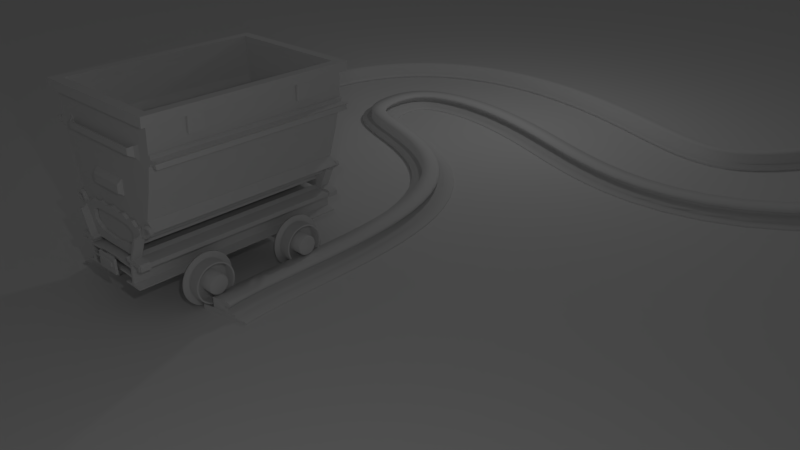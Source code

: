 # Source: Rails.blend  (saved by Blender 2.79.0; exported with 4.5.12 LTS)
import bpy
from mathutils import Matrix  # noqa: F401  (used for matrix-valued properties, if any)

bpy.ops.wm.read_factory_settings(use_empty=True)
scene = bpy.context.scene
scene.name = 'Scene'

# ---- collections
col_collection_1 = bpy.data.collections.new('Collection 1'); scene.collection.children.link(col_collection_1)

# ---- materials (node trees are filled in below, after node groups)
mat_material = bpy.data.materials.new('Material')
mat_material.alpha_threshold = 0.0
mat_material.use_transparent_shadow = False
mat_material.roughness = 0.5
mat_material.specular_intensity = 0.3159

# ---- material node trees

# ---- world
world_world = bpy.data.worlds.new('World'); scene.world = world_world
world_world.color = (0.05088, 0.05088, 0.05088)
world_world.use_sun_shadow = False
world_world.sun_shadow_jitter_overblur = 0.0
world_world.cycles.sampling_method = 'MANUAL'

# ---- cameras
cam_camera = bpy.data.cameras.new('Camera')
cam_camera.clip_end = 100.0
cam_camera.lens = 35.0
cam_camera.sensor_width = 32.0
cam_camera.sensor_height = 18.0
cam_camera.ortho_scale = 7.314
cam_camera.dof.focus_distance = 0.0
cam_camera.dof.aperture_fstop = 128.0

# ---- lights
light_lamp = bpy.data.lights.new('Lamp', 'POINT')
light_lamp.transmission_factor = 0.0
light_lamp.cutoff_distance = 30.0
light_lamp.energy = 100.0
light_lamp.shadow_buffer_clip_start = 1.001
light_lamp.shadow_soft_size = 0.1
light_lamp.shadow_maximum_resolution = 0.006
light_lamp.use_absolute_resolution = True
light_lamp_001 = bpy.data.lights.new('Lamp.001', 'POINT')
light_lamp_001.transmission_factor = 0.0
light_lamp_001.cutoff_distance = 30.0
light_lamp_001.energy = 100.0
light_lamp_001.shadow_buffer_clip_start = 1.001
light_lamp_001.shadow_soft_size = 0.1
light_lamp_001.shadow_maximum_resolution = 0.006
light_lamp_001.use_absolute_resolution = True

# ---- meshes
me_plane = bpy.data.meshes.new('Plane')
me_plane.from_pydata([(1.018, 0.1512, -7.451e-09), (1.018, 0.0, 0.0), (1.386, 0.1086, -0.2), (1.339, 0.1512, -1.49e-08), (1.413, 0.1218, -9.001e-09), (1.299, 1.863e-09, 2.658e-09), (1.697, -0.06021, 1.731e-09), (1.717, -0.1061, 4.636e-09), (0.8194, -0.1061, 4.636e-09), (0.8194, 0.0, 6.75e-10), (1.392, 0.1399, -7.883e-09), (1.299, 0.1086, -4.746e-09), (1.501, -2.98e-08, 1.776e-15), (1.501, -0.06021, 8.654e-10), (1.717, -0.08345, 1.731e-09), (1.018, 0.1512, -0.2), (1.018, -8.742e-09, -0.2), (1.386, 0.1086, -6.585e-09), (1.339, 0.1512, -0.2), (1.413, 0.1218, -0.2), (1.299, -7.451e-09, -0.2), (1.697, -0.06021, -0.2), (1.717, -0.1061, -0.2), (0.8194, -0.1061, -0.2), (0.8194, -8.382e-09, -0.2), (1.392, 0.1399, -0.2), (1.299, 0.1086, -0.2), (1.501, -3.854e-08, -0.2), (1.501, -0.06021, -0.2), (1.717, -0.08345, -0.2)], [], [(13, 6, 21, 28), (17, 2, 19, 4), (14, 7, 22, 29), (1, 0, 15, 16), (5, 12, 27, 20), (7, 8, 23, 22), (6, 14, 29, 21), (9, 1, 16, 24), (0, 3, 18, 15), (3, 10, 25, 18), (10, 4, 19, 25), (8, 9, 24, 23), (11, 26, 2, 17), (11, 5, 20, 26), (27, 12, 13, 28)])
me_plane.use_remesh_preserve_volume = False
me_plane.use_remesh_preserve_attributes = False
me_plane.use_mirror_vertex_groups = False
me_plane.update()
me_body_001 = bpy.data.meshes.new('Body.001')
me_body_001.from_pydata([(1.15, 0.5961, 1.46), (0.3525, -0.8753, 1.46), (0.8661, -0.486, 1.46), (1.127, 0.2329, 1.46), (1.218, 0.7071, 1.542), (1.207, 0.5892, 1.542), (1.062, 0.7071, 1.4), (0.7805, -0.486, 1.4), (1.009, -0.1295, 1.46), (0.8661, -0.486, 1.776e-15), (0.3525, -0.8753, -2.279e-09), (0.6571, -0.7569, 1.46), (-9.617e-08, -0.9391, 1.46), (1.127, 0.2329, 0.0), (1.207, 0.5892, 0.0), (0.0, 0.7071, 1.542), (1.062, 0.7071, 0.0), (1.148, 0.5967, 0.0), (-8.742e-08, 0.7071, 1.398), (0.3531, -0.8036, 1.4), (1.063, 0.5961, 1.401), (1.218, 0.7071, 0.0), (0.0, 0.5892, 1.542), (0.0, 0.5936, 1.46), (1.009, -0.1295, 0.0), (0.6571, -0.7569, -7.326e-10), (1.049, 0.2329, 1.401), (0.0, -0.9391, -3.123e-09), (0.9269, -0.1295, 1.4), (0.7805, -0.486, 1.776e-15), (0.3531, -0.8036, -5.958e-09), (0.6198, -0.6852, 1.4), (0.0006307, -0.8674, 1.399), (1.049, 0.2329, 0.0), (1.061, 0.5967, 0.0), (0.9269, -0.1295, 0.0), (0.6198, -0.6852, -4.411e-09), (0.0006308, -0.8674, -6.801e-09), (0.0, 0.5936, 1.404)], [], [(2, 7, 31, 11), (6, 16, 34, 20), (24, 35, 33, 13), (7, 29, 36, 31), (19, 30, 37, 32), (19, 31, 36, 30), (12, 32, 37, 27), (8, 28, 7, 2), (5, 14, 21, 4), (16, 17, 34), (3, 26, 28, 8), (13, 33, 34, 17), (0, 6, 20), (7, 28, 35, 29), (26, 33, 35, 28), (26, 20, 34, 33), (5, 22, 23, 0), (4, 6, 18, 15), (5, 0, 17, 14), (5, 4, 15, 22), (4, 21, 16, 6), (27, 37, 30, 10), (12, 1, 11, 2, 8, 3, 0, 23), (0, 20, 26, 3), (9, 29, 35, 24), (11, 31, 19, 1), (25, 36, 29, 9), (1, 19, 32, 12), (10, 30, 36, 25), (1, 12, 27, 10), (11, 1, 10, 25), (2, 11, 25, 9), (8, 2, 9, 24), (3, 8, 24, 13), (3, 13, 17, 0), (18, 6, 20, 38), (19, 31, 7, 28, 26, 20, 38, 32), (0, 23, 38, 20), (23, 18, 38)])
me_body_001.use_remesh_preserve_volume = False
me_body_001.use_remesh_preserve_attributes = False
me_body_001.use_mirror_vertex_groups = False
me_body_001.update()
me_chassis = bpy.data.meshes.new('Chassis')
me_chassis.from_pydata([(1.707e-05, -2.008, 0.6744), (1.707e-05, -2.008, 0.853), (0.6719, -2.008, 1.06), (0.6256, -2.008, 1.071), (0.621, -2.008, 0.5397), (0.6225, -2.008, 0.7183), (0.6689, -2.008, 0.7083), (0.6673, -2.008, 0.5296), (0.6959, -2.008, 1.281), (0.6225, -2.008, 1.286), (0.5476, -2.008, 1.08), (0.8621, -2.008, 1.041), (0.8414, -2.008, 1.256), (0.9003, -2.008, 1.032), (0.9024, -2.008, 1.246), (0.8567, -2.008, 0.6582), (0.8974, -2.008, 0.7586), (0.61, -2.008, -0.1842), (0.6563, -2.008, -0.1943), (0.608, -2.008, -0.419), (0.6543, -2.008, -0.4291), (1.707e-05, -2.008, -0.04958), (1.707e-05, -2.008, -0.2844), (0.5991, -2.008, -1.023), (0.646, -2.008, -1.054), (0.4007, -2.008, -1.211), (0.8215, -2.008, -1.268), (0.3994, -2.008, -1.306), (0.8201, -2.008, -1.363), (1.707e-05, -5.245e-06, 0.6744), (1.707e-05, -5.245e-06, 0.853), (0.6719, -5.126e-06, 1.06), (0.6256, -5.126e-06, 1.071), (0.621, -5.126e-06, 0.5397), (0.6225, -5.126e-06, 0.7183), (0.6689, -5.126e-06, 0.7083), (0.6673, -5.126e-06, 0.5296), (0.6959, -5.126e-06, 1.281), (0.6225, -5.126e-06, 1.286), (0.5476, -5.126e-06, 1.08), (0.5311, -5.126e-06, 1.286), (0.8621, -5.126e-06, 1.041), (0.8414, -5.126e-06, 1.256), (0.9003, -5.126e-06, 1.032), (0.9024, -5.126e-06, 1.246), (0.8567, -2.384e-07, 0.6582), (0.8974, -5.126e-06, 0.7586), (0.61, -5.126e-06, -0.1842), (0.6563, -5.126e-06, -0.1943), (0.608, -5.126e-06, -0.419), (0.6543, -5.126e-06, -0.4291), (1.707e-05, -5.245e-06, -0.04958), (1.707e-05, -5.245e-06, -0.2844), (0.5991, -5.126e-06, -1.023), (0.646, -5.126e-06, -1.054), (0.4007, -5.126e-06, -1.211), (0.8215, -5.126e-06, -1.268), (0.3994, -5.126e-06, -1.306), (0.8201, -5.126e-06, -1.363), (0.123, -2.008, -0.3082), (0.1235, -5.245e-06, -0.07344), (0.123, -5.245e-06, -0.3082), (0.1234, -2.008, 0.6509), (0.1237, -2.008, 0.8296), (0.1234, -5.245e-06, 0.6509), (0.1237, -5.245e-06, 0.8296), (1.707e-05, -2.008, 0.425), (0.1234, -2.008, 0.4016), (1.707e-05, -2.008, 0.1657), (0.1235, -2.008, -0.07344), (0.1235, -2.008, 0.1419), (1.707e-05, -2.05, 0.6744), (0.1234, -2.05, 0.6509), (1.707e-05, -2.05, 0.425), (0.1234, -2.05, 0.4016), (1.707e-05, -2.05, -0.04958), (0.1235, -2.05, -0.07344), (1.707e-05, -2.05, 0.1657), (0.1235, -2.05, 0.1419), (1.707e-05, -2.05, 0.8322), (0.2591, -2.05, 0.8322), (1.707e-05, -2.05, -0.79), (0.2591, -2.05, -0.79), (1.708e-05, -2.085, -0.7494), (0.2462, -2.085, -0.7494), (1.708e-05, -2.085, 0.7917), (0.2461, -2.085, 0.7917), (1.708e-05, -2.085, 0.367), (1.708e-05, -2.085, -0.309), (0.08638, -2.085, -0.246), (0.08638, -2.085, 0.367), (0.1639, -2.085, -0.07286), (0.1727, -2.085, 0.367), (1.708e-05, -2.104, 0.3501), (1.708e-05, -2.104, -0.2921), (0.08207, -2.104, -0.2322), (0.08206, -2.104, 0.3501), (0.1554, -2.104, -0.06777), (0.1643, -2.104, 0.3501), (0.5311, -2.008, 1.286), (0.5376, -5.126e-06, 1.535), (0.5376, -2.008, 1.535)], [], [(5, 4, 7, 6), (62, 63, 1, 0), (5, 6, 2, 3), (3, 2, 8, 9), (3, 9, 99, 10), (8, 2, 11, 12), (12, 11, 13, 14), (13, 11, 15, 16), (7, 4, 17, 18), (18, 17, 19, 20), (59, 69, 21, 22), (20, 19, 23, 24), (24, 23, 25, 26), (26, 25, 27, 28), (34, 35, 36, 33), (64, 29, 30, 65), (34, 32, 31, 35), (32, 38, 37, 31), (32, 39, 40, 38), (37, 42, 41, 31), (42, 44, 43, 41), (43, 46, 45, 41), (36, 48, 47, 33), (48, 50, 49, 47), (61, 52, 51, 60), (50, 54, 53, 49), (54, 56, 55, 53), (56, 58, 57, 55), (4, 33, 47, 17), (99, 40, 39, 10), (27, 57, 58, 28), (1, 30, 29, 0), (18, 48, 36, 7), (40, 99, 101, 100), (25, 55, 57, 27), (6, 35, 31, 2), (10, 39, 32, 3), (28, 58, 56, 26), (3, 32, 34, 5), (20, 50, 48, 18), (2, 31, 41, 11), (21, 51, 52, 22), (12, 42, 37, 8), (69, 60, 51, 21), (13, 43, 44, 14), (7, 36, 35, 6), (59, 61, 49, 19), (14, 44, 42, 12), (62, 64, 33, 4), (19, 49, 53, 23), (15, 45, 46, 16), (63, 65, 30, 1), (24, 54, 50, 20), (11, 41, 45, 15), (8, 37, 38, 9), (16, 46, 43, 13), (23, 53, 55, 25), (26, 56, 54, 24), (22, 52, 61, 59), (17, 47, 60, 69), (49, 61, 60, 47), (19, 17, 69, 59), (5, 34, 65, 63), (0, 29, 64, 62), (33, 64, 65, 34), (4, 5, 63, 62), (62, 72, 74, 67), (0, 71, 72, 62), (21, 75, 77, 68), (69, 76, 75, 21), (66, 73, 71, 0), (67, 74, 73, 66), (70, 78, 76, 69), (68, 77, 78, 70), (75, 81, 83, 88, 87, 85, 79, 71, 73, 77), (81, 82, 84, 83), (82, 80, 86, 84), (80, 79, 85, 86), (90, 92, 86, 85, 87), (83, 84, 91, 89, 88), (87, 88, 94, 93), (91, 92, 98, 97), (91, 84, 86, 92), (94, 95, 96, 93), (95, 97, 98, 96), (89, 91, 97, 95), (88, 89, 95, 94), (92, 90, 96, 98), (90, 87, 93, 96), (9, 38, 100, 101), (99, 9, 101), (38, 40, 100)])
me_chassis.use_remesh_preserve_volume = False
me_chassis.use_remesh_preserve_attributes = False
me_chassis.use_mirror_vertex_groups = False
me_chassis.update()
me_circle = bpy.data.meshes.new('Circle')
me_circle.from_pydata([(0.0, 1.002, 1.833), (0.4267, 0.108, 1.833), (0.0, 0.108, 1.833), (0.4225, 0.4952, 1.833), (0.0, 0.263, 1.833), (0.2837, 0.3163, 1.833), (0.4222, 0.69, 1.833), (0.3332, 0.7707, 1.833), (0.2218, 0.7926, 1.833), (0.0, 0.8046, 1.833), (0.5605, 0.8339, 1.833), (0.4268, 0.9263, 1.833), (0.2392, 0.9832, 1.833), (0.5874, 0.7294, 1.833), (0.4875, 0.8318, 1.833), (0.3172, 0.9024, 1.833), (0.1363, 0.9384, 1.833), (0.4267, 0.108, 1.833), (0.3684, 0.1629, 1.833), (0.364, 0.108, 1.833), (0.4363, 0.1442, 1.833), (0.6185, 0.09932, 1.833), (0.6274, 0.1356, 1.833), (0.571, 0.6789, 1.833), (0.6904, 0.6979, 1.833), (0.6379, 0.6705, 1.833), (0.6578, 0.7084, 1.833), (0.6253, 0.7189, 1.833), (0.6449, 0.919, 1.833), (0.6761, 0.9044, 1.833), (0.7997, 0.848, 1.833), (0.7686, 0.8627, 1.833), (0.6576, 0.9488, 1.833), (0.8044, 0.8914, 1.833), (0.7005, 0.9703, 1.833), (0.7457, 0.9601, 1.833), (0.7779, 0.9348, 1.833), (0.7052, 0.9141, 1.833), (0.7312, 0.9138, 1.833), (0.7514, 0.8933, 1.833), (0.6054, 0.6747, 1.833), (0.4686, 0.142, 1.833), (0.6456, 0.09274, 1.833), (0.5873, -0.03041, 1.833), (0.6152, -0.008175, 1.833), (0.6422, -0.01476, 1.833), (0.0, 1.002, 1.894), (0.4267, 0.108, 1.894), (0.0, 0.108, 1.894), (0.4225, 0.4952, 1.894), (0.0, 0.263, 1.894), (0.2837, 0.3163, 1.894), (0.3615, 0.3908, 1.894), (0.4222, 0.69, 1.894), (0.3332, 0.7707, 1.894), (0.2218, 0.7926, 1.894), (0.0, 0.8046, 1.894), (0.5605, 0.8339, 1.894), (0.4268, 0.9263, 1.894), (0.2392, 0.9832, 1.894), (0.5874, 0.7294, 1.894), (0.4875, 0.8318, 1.894), (0.3172, 0.9024, 1.894), (0.1363, 0.9384, 1.894), (0.4267, 0.108, 1.894), (0.3684, 0.1629, 1.894), (0.364, 0.108, 1.894), (0.4363, 0.1442, 1.894), (0.6185, 0.09932, 1.894), (0.6274, 0.1356, 1.894), (0.571, 0.6789, 1.894), (0.6904, 0.6979, 1.894), (0.6379, 0.6705, 1.894), (0.6578, 0.7084, 1.894), (0.6253, 0.7189, 1.894), (0.6449, 0.919, 1.894), (0.6761, 0.9044, 1.894), (0.7997, 0.848, 1.894), (0.7686, 0.8627, 1.894), (0.6576, 0.9488, 1.894), (0.8044, 0.8914, 1.894), (0.7005, 0.9703, 1.894), (0.7457, 0.9601, 1.894), (0.7779, 0.9348, 1.894), (0.7052, 0.9141, 1.894), (0.7312, 0.9138, 1.894), (0.7514, 0.8933, 1.894), (0.6054, 0.6747, 1.894), (0.4686, 0.142, 1.894), (0.6456, 0.09274, 1.894), (0.5873, -0.03041, 1.894), (0.6152, -0.008175, 1.894), (0.6422, -0.01476, 1.894), (0.4267, 0.108, 2.012), (0.4363, 0.1442, 2.012), (0.6185, 0.09932, 2.012), (0.6274, 0.1356, 2.012), (0.571, 0.6789, 2.012), (0.6054, 0.6747, 2.012), (0.4686, 0.142, 2.012), (0.6456, 0.09274, 2.012), (0.5873, -0.03041, 2.012), (0.6152, -0.008175, 2.012), (0.6422, -0.01476, 2.012), (0.6054, 0.6747, 1.953), (0.571, 0.6789, 1.953), (0.3615, 0.3908, 1.833), (0.2837, 0.3153, 1.833), (0.0, 0.1952, 1.833), (0.3721, 0.3042, 1.833), (0.2837, 0.2281, 1.833), (0.0, 0.167, 1.833), (0.3615, 0.3908, -3.247e-07), (0.2837, 0.3153, -3.232e-07), (0.0, 0.1952, -3.209e-07), (0.3721, 0.3042, -3.227e-07), (0.2837, 0.2281, -3.207e-07), (0.0, 0.167, -3.209e-07)], [], [(20, 41, 22, 21, 1), (13, 27, 26, 24, 25, 40, 23), (13, 28, 29, 27), (26, 31, 30, 24), (20, 1, 17, 18, 106, 3, 6, 7, 8, 9, 0, 16, 12, 15, 14, 10, 13, 23), (20, 23, 40, 41), (28, 32, 34, 35, 36, 33, 30, 31, 39, 38, 37, 29), (22, 42, 21), (42, 45, 44, 21), (45, 43, 44), (90, 92, 103, 101), (71, 73, 74, 87, 72), (60, 74, 76, 75), (73, 71, 77, 78), (66, 65, 64, 47, 67, 70, 60, 57, 61, 58, 62, 59, 63, 46, 56, 55, 54, 53, 49, 52, 51, 50, 48), (88, 87, 104, 98, 99), (75, 76, 84, 85, 86, 78, 77, 80, 83, 82, 81, 79), (67, 47, 93, 94), (70, 67, 94, 97, 105), (89, 69, 96, 100), (37, 38, 85, 84), (106, 5, 51, 52), (27, 29, 76, 74), (18, 17, 64, 65), (38, 39, 86, 85), (6, 3, 49, 53), (28, 13, 60, 75), (19, 18, 65, 66), (7, 6, 53, 54), (22, 41, 88, 69), (8, 7, 54, 55), (24, 30, 77, 71), (41, 40, 87, 88), (9, 8, 55, 56), (31, 26, 73, 78), (1, 21, 68, 47), (44, 43, 90, 91), (0, 9, 56, 46), (39, 31, 78, 86), (10, 14, 61, 57), (32, 28, 75, 79), (11, 15, 62, 58), (30, 33, 80, 77), (25, 24, 71, 72), (21, 44, 91, 68), (12, 16, 63, 59), (33, 36, 83, 80), (2, 19, 66, 48), (40, 25, 72, 87), (45, 42, 89, 92), (13, 10, 57, 60), (34, 32, 79, 81), (42, 22, 69, 89), (14, 11, 58, 61), (35, 34, 81, 82), (4, 108, 2, 48, 50), (43, 45, 92, 90), (15, 12, 59, 62), (36, 35, 82, 83), (3, 106, 52, 49), (26, 27, 74, 73), (16, 0, 46, 63), (29, 37, 84, 76), (5, 4, 50, 51), (17, 1, 47, 64), (94, 93, 95, 96, 99), (94, 99, 98, 97), (96, 95, 100), (100, 95, 102, 103), (103, 102, 101), (68, 91, 102, 95), (91, 90, 101, 102), (47, 68, 95, 93), (92, 89, 100, 103), (69, 88, 99, 96), (70, 105, 60), (97, 98, 104, 105), (74, 104, 87), (60, 105, 104, 74), (108, 4, 5, 107), (106, 107, 5), (2, 111, 110, 109, 106, 18, 19), (107, 113, 116, 110), (107, 106, 112, 113), (110, 111, 117, 116), (108, 114, 117, 111), (106, 109, 115, 112), (108, 107, 113, 114), (109, 110, 116, 115), (115, 116, 113, 112), (15, 11, 14)])
me_circle.use_remesh_preserve_volume = False
me_circle.use_remesh_preserve_attributes = False
me_circle.use_mirror_vertex_groups = False
me_circle.update()
me_axis = bpy.data.meshes.new('Axis')
me_axis.from_pydata([(0.2992, 1.0, 1.103), (0.9064, 0.866, 1.103), (1.351, 0.5, 1.103), (1.514, -5.96e-08, 1.103), (1.351, -0.5, 1.103), (0.9064, -0.866, 1.103), (0.2992, -1.0, 1.103), (-0.308, -0.866, 1.103), (-0.7526, -0.5, 1.103), (-0.9153, -4.768e-07, 1.103), (-0.7526, 0.5, 1.103), (-0.3081, 0.866, 1.103), (0.2992, 1.0, 0.0), (0.9064, 0.866, 0.0), (1.351, 0.5, 0.0), (1.514, -5.96e-08, 0.0), (1.351, -0.5, 0.0), (0.9064, -0.866, 0.0), (0.2992, -1.0, 0.0), (-0.308, -0.866, 0.0), (-0.7526, -0.5, 0.0), (-0.9153, -4.768e-07, 0.0), (-0.7526, 0.5, 0.0), (-0.3081, 0.866, 0.0), (-1.281, -0.866, -5.649e-09), (-1.281, -0.5, 4.736e-09), (-1.281, -4.649e-07, -2.035e-09), (-1.281, 0.5, -3.003e-09), (-1.281, 0.866, -5.649e-09), (-1.512, -0.866, -7.318e-09), (-1.512, -0.5, 3.067e-09), (-1.512, -4.649e-07, -3.703e-09), (-1.512, 0.5, -4.672e-09), (-1.512, 0.866, -7.318e-09), (-0.308, -0.866, 0.3193), (-1.26, -0.866, 0.3281), (-1.26, -0.5, 0.3281), (-1.26, -4.649e-07, 0.3281), (-1.26, 0.5, 0.3281), (-1.26, 0.866, 0.3281), (-1.526, -0.866, 0.4717), (-1.526, -0.5, 0.4717), (-1.526, -4.649e-07, 0.4717), (-1.526, 0.5, 0.4717), (-1.526, 0.866, 0.4717), (-0.7526, -0.5, 0.3236), (-0.9153, -4.768e-07, 0.3252), (-0.7526, 0.5, 0.3234), (-0.3081, 0.866, 0.3198), (-1.742, 0.5, -6.33e-09), (-1.742, 0.866, -8.976e-09), (-1.742, -4.649e-07, -5.361e-09), (-1.742, -0.5, 1.409e-09), (-1.742, -0.866, -8.976e-09), (-1.742, -4.649e-07, 0.4741), (-1.742, -0.5, 0.4741), (-1.742, 0.5, 0.4741), (-1.742, 0.866, 0.4741), (-1.742, -0.866, 0.4741)], [], [(12, 13, 1, 0), (13, 14, 2, 1), (14, 15, 3, 2), (15, 16, 4, 3), (16, 17, 5, 4), (17, 18, 6, 5), (18, 19, 34, 7, 6), (19, 20, 45, 8, 7, 34), (20, 21, 46, 9, 8, 45), (21, 22, 47, 10, 9, 46), (1, 2, 3, 4, 5, 6, 7, 8, 9, 10, 11, 0), (22, 23, 48, 11, 10, 47), (23, 12, 0, 11, 48), (21, 26, 27, 22), (20, 25, 26, 21), (22, 27, 28, 23), (19, 24, 25, 20), (33, 32, 49, 50), (35, 34, 45, 36), (26, 37, 38, 27), (30, 29, 53, 52), (37, 38, 43, 42), (36, 37, 42, 41), (38, 39, 44, 43), (35, 36, 41, 40), (25, 36, 37, 26), (41, 42, 54, 55), (28, 33, 44, 39), (24, 35, 36, 25), (31, 30, 52, 51), (29, 24, 35, 40), (27, 38, 39, 28), (38, 37, 46, 47), (36, 45, 46, 37), (38, 47, 48, 39), (24, 19, 34, 35), (23, 28, 39, 48), (52, 53, 58, 55), (51, 52, 55, 54), (50, 49, 56, 57), (49, 51, 54, 56), (40, 41, 55, 58), (43, 44, 57, 56), (44, 33, 50, 57), (32, 31, 51, 49), (29, 40, 58, 53), (42, 43, 56, 54)])
me_axis.polygons.foreach_set('use_smooth', [True] * 47)
me_axis.use_remesh_preserve_volume = False
me_axis.use_remesh_preserve_attributes = False
me_axis.use_mirror_vertex_groups = False
me_axis.update()
me_back_wheels_002 = bpy.data.meshes.new('Back wheels.002')
me_back_wheels_002.from_pydata([(0.0, 1.0, -1.0), (2.841e-08, 0.7746, 0.7786), (0.1951, 0.9808, -1.0), (0.1511, 0.7597, 0.7786), (0.3827, 0.9239, -1.0), (0.2964, 0.7157, 0.7786), (0.5556, 0.8315, -1.0), (0.4304, 0.6441, 0.7786), (0.7071, 0.7071, -1.0), (0.5477, 0.5477, 0.7786), (0.8315, 0.5556, -1.0), (0.6441, 0.4304, 0.7786), (0.9239, 0.3827, -1.0), (0.7157, 0.2964, 0.7786), (0.9808, 0.1951, -1.0), (0.7597, 0.1511, 0.7786), (1.0, 7.55e-08, -1.0), (0.7746, 1.225e-07, 0.7786), (0.9808, -0.1951, -1.0), (0.7597, -0.1511, 0.7786), (0.9239, -0.3827, -1.0), (0.7157, -0.2964, 0.7786), (0.8315, -0.5556, -1.0), (0.6441, -0.4304, 0.7786), (0.7071, -0.7071, -1.0), (0.5477, -0.5477, 0.7786), (0.5556, -0.8315, -1.0), (0.4304, -0.6441, 0.7786), (0.3827, -0.9239, -1.0), (0.2964, -0.7157, 0.7786), (0.1951, -0.9808, -1.0), (0.1511, -0.7597, 0.7786), (-3.258e-07, -1.0, -1.0), (-2.24e-07, -0.7746, 0.7786), (-0.1951, -0.9808, -1.0), (-0.1511, -0.7597, 0.7786), (-0.3827, -0.9239, -1.0), (-0.2964, -0.7157, 0.7786), (-0.5556, -0.8315, -1.0), (-0.4304, -0.6441, 0.7786), (-0.7071, -0.7071, -1.0), (-0.5477, -0.5477, 0.7786), (-0.8315, -0.5556, -1.0), (-0.6441, -0.4304, 0.7786), (-0.9239, -0.3827, -1.0), (-0.7157, -0.2964, 0.7786), (-0.9808, -0.1951, -1.0), (-0.7597, -0.1511, 0.7786), (-1.0, 9.656e-07, -1.0), (-0.7746, 8.12e-07, 0.7786), (-0.9808, 0.1951, -1.0), (-0.7597, 0.1511, 0.7786), (-0.9239, 0.3827, -1.0), (-0.7157, 0.2964, 0.7786), (-0.8315, 0.5556, -1.0), (-0.6441, 0.4304, 0.7786), (-0.7071, 0.7071, -1.0), (-0.5477, 0.5477, 0.7786), (-0.5556, 0.8315, -1.0), (-0.4304, 0.6441, 0.7786), (-0.3827, 0.9239, -1.0), (-0.2964, 0.7157, 0.7786), (-0.1951, 0.9808, -1.0), (-0.1511, 0.7597, 0.7786), (1.112e-09, 1.0, -0.7548), (2.963e-08, 0.7746, -0.7548), (0.1511, 0.7597, -0.7548), (0.1951, 0.9808, -0.7548), (0.2964, 0.7157, -0.7548), (0.3827, 0.9239, -0.7548), (0.4304, 0.6441, -0.7548), (0.5556, 0.8315, -0.7548), (0.5477, 0.5477, -0.7548), (0.7071, 0.7071, -0.7548), (0.6441, 0.4304, -0.7548), (0.8315, 0.5556, -0.7548), (0.7157, 0.2964, -0.7548), (0.9239, 0.3827, -0.7548), (0.7597, 0.1511, -0.7548), (0.9808, 0.1951, -0.7548), (0.7746, 1.225e-07, -0.7548), (1.0, 7.55e-08, -0.7548), (0.7597, -0.1511, -0.7548), (0.9808, -0.1951, -0.7548), (0.7157, -0.2964, -0.7548), (0.9239, -0.3827, -0.7548), (0.6441, -0.4304, -0.7548), (0.8315, -0.5556, -0.7548), (0.5477, -0.5477, -0.7548), (0.7071, -0.7071, -0.7548), (0.4304, -0.6441, -0.7548), (0.5556, -0.8315, -0.7548), (0.2964, -0.7157, -0.7548), (0.3827, -0.9239, -0.7548), (0.1511, -0.7597, -0.7548), (0.1951, -0.9808, -0.7548), (-2.228e-07, -0.7746, -0.7548), (-3.247e-07, -1.0, -0.7548), (-0.1511, -0.7597, -0.7548), (-0.1951, -0.9808, -0.7548), (-0.2964, -0.7157, -0.7548), (-0.3827, -0.9239, -0.7548), (-0.4304, -0.6441, -0.7548), (-0.5556, -0.8315, -0.7548), (-0.5477, -0.5477, -0.7548), (-0.7071, -0.7071, -0.7548), (-0.6441, -0.4304, -0.7548), (-0.8315, -0.5556, -0.7548), (-0.7157, -0.2964, -0.7548), (-0.9239, -0.3827, -0.7548), (-0.7597, -0.1511, -0.7548), (-0.9808, -0.1951, -0.7548), (-0.7746, 8.12e-07, -0.7548), (-1.0, 9.656e-07, -0.7548), (-0.7597, 0.1511, -0.7548), (-0.9808, 0.1951, -0.7548), (-0.7157, 0.2964, -0.7548), (-0.9239, 0.3827, -0.7548), (-0.6441, 0.4304, -0.7548), (-0.8315, 0.5556, -0.7548), (-0.5477, 0.5477, -0.7548), (-0.7071, 0.7071, -0.7548), (-0.4304, 0.6441, -0.7548), (-0.5556, 0.8315, -0.7548), (-0.2964, 0.7157, -0.7548), (-0.3827, 0.9239, -0.7548), (-0.1511, 0.7597, -0.7548), (-0.1951, 0.9808, -0.7548), (3.243e-08, 0.7165, 0.7786), (0.1398, 0.7028, 0.7786), (0.2742, 0.662, 0.7786), (0.3981, 0.5958, 0.7786), (0.5067, 0.5067, 0.7786), (0.5958, 0.3981, 0.7786), (0.662, 0.2742, 0.7786), (0.7028, 0.1398, 0.7786), (0.7165, 1.355e-07, 0.7786), (0.7028, -0.1398, 0.7786), (0.662, -0.2742, 0.7786), (0.5958, -0.3981, 0.7786), (0.5067, -0.5067, 0.7786), (0.3981, -0.5958, 0.7786), (0.2742, -0.662, 0.7786), (0.1398, -0.7028, 0.7786), (-2.01e-07, -0.7165, 0.7786), (-0.1398, -0.7028, 0.7786), (-0.2742, -0.662, 0.7786), (-0.3981, -0.5958, 0.7786), (-0.5067, -0.5067, 0.7786), (-0.5958, -0.3981, 0.7786), (-0.662, -0.2742, 0.7786), (-0.7028, -0.1398, 0.7786), (-0.7165, 7.733e-07, 0.7786), (-0.7028, 0.1398, 0.7786), (-0.662, 0.2742, 0.7786), (-0.5958, 0.3981, 0.7786), (-0.5067, 0.5067, 0.7786), (-0.3981, 0.5958, 0.7786), (-0.2742, 0.662, 0.7786), (-0.1398, 0.7028, 0.7786), (2.914e-08, 0.7165, -0.68), (0.1398, 0.7028, -0.68), (0.2742, 0.662, -0.68), (0.3981, 0.5958, -0.68), (0.5067, 0.5067, -0.68), (0.5958, 0.3981, -0.68), (0.662, 0.2742, -0.68), (0.7028, 0.1398, -0.68), (0.7165, 1.355e-07, -0.68), (0.7028, -0.1398, -0.68), (0.662, -0.2742, -0.68), (0.5958, -0.3981, -0.68), (0.5067, -0.5067, -0.68), (0.3981, -0.5958, -0.68), (0.2742, -0.662, -0.68), (0.1398, -0.7028, -0.68), (-2.043e-07, -0.7165, -0.68), (-0.1398, -0.7028, -0.68), (-0.2742, -0.662, -0.68), (-0.3981, -0.5958, -0.68), (-0.5067, -0.5067, -0.68), (-0.5958, -0.3981, -0.68), (-0.662, -0.2742, -0.68), (-0.7028, -0.1398, -0.68), (-0.7165, 7.733e-07, -0.68), (-0.7028, 0.1398, -0.68), (-0.662, 0.2742, -0.68), (-0.5958, 0.3981, -0.68), (-0.5067, 0.5067, -0.68), (-0.3981, 0.5958, -0.68), (-0.2742, 0.662, -0.68), (-0.1398, 0.7028, -0.68), (6.233e-08, 0.377, -0.68), (0.07354, 0.3697, -0.68), (0.1443, 0.3483, -0.68), (0.2094, 0.3134, -0.68), (0.2666, 0.2666, -0.68), (0.3134, 0.2094, -0.68), (0.3483, 0.1443, -0.68), (0.3697, 0.07354, -0.68), (0.377, 2.196e-07, -0.68), (0.3697, -0.07354, -0.68), (0.3483, -0.1443, -0.68), (0.3134, -0.2094, -0.68), (0.2666, -0.2666, -0.68), (0.2094, -0.3134, -0.68), (0.1443, -0.3483, -0.68), (0.07354, -0.3697, -0.68), (-6.05e-08, -0.377, -0.68), (-0.07354, -0.3697, -0.68), (-0.1443, -0.3483, -0.68), (-0.2094, -0.3134, -0.68), (-0.2666, -0.2666, -0.68), (-0.3134, -0.2094, -0.68), (-0.3483, -0.1443, -0.68), (-0.3697, -0.07354, -0.68), (-0.377, 5.551e-07, -0.68), (-0.3697, 0.07354, -0.68), (-0.3483, 0.1443, -0.68), (-0.3134, 0.2094, -0.68), (-0.2666, 0.2666, -0.68), (-0.2094, 0.3134, -0.68), (-0.1443, 0.3483, -0.68), (-0.07354, 0.3697, -0.68), (3.279e-08, 0.377, 1.276), (0.07354, 0.3697, 1.276), (0.1443, 0.3483, 1.276), (0.2094, 0.3134, 1.276), (0.2666, 0.2666, 1.276), (0.3134, 0.2094, 1.276), (0.3483, 0.1443, 1.276), (0.3697, 0.07354, 1.276), (0.377, 2.196e-07, 1.276), (0.3697, -0.07354, 1.276), (0.3483, -0.1443, 1.276), (0.3134, -0.2094, 1.276), (0.2666, -0.2666, 1.276), (0.2094, -0.3134, 1.276), (0.1443, -0.3483, 1.276), (0.07354, -0.3697, 1.276), (-9.004e-08, -0.377, 1.276), (-0.07354, -0.3697, 1.276), (-0.1443, -0.3483, 1.276), (-0.2094, -0.3134, 1.276), (-0.2666, -0.2666, 1.276), (-0.3134, -0.2094, 1.276), (-0.3483, -0.1443, 1.276), (-0.3697, -0.07354, 1.276), (-0.377, 5.551e-07, 1.276), (-0.3697, 0.07354, 1.276), (-0.3483, 0.1443, 1.276), (-0.3134, 0.2094, 1.276), (-0.2666, 0.2666, 1.276), (-0.2094, 0.3134, 1.276), (-0.1443, 0.3483, 1.276), (-0.07354, 0.3697, 1.276), (3.433e-08, 0.3393, 1.41), (0.06619, 0.3327, 1.41), (0.1298, 0.3134, 1.41), (0.1885, 0.2821, 1.41), (0.2399, 0.2399, 1.41), (0.2821, 0.1885, 1.41), (0.3134, 0.1298, 1.41), (0.3327, 0.06619, 1.41), (0.3393, 2.297e-07, 1.41), (0.3327, -0.06619, 1.41), (0.3134, -0.1298, 1.41), (0.2821, -0.1885, 1.41), (0.2399, -0.2399, 1.41), (0.1885, -0.2821, 1.41), (0.1298, -0.3134, 1.41), (0.06619, -0.3327, 1.41), (-7.622e-08, -0.3393, 1.41), (-0.06619, -0.3327, 1.41), (-0.1298, -0.3134, 1.41), (-0.1885, -0.2821, 1.41), (-0.2399, -0.2399, 1.41), (-0.2821, -0.1885, 1.41), (-0.3134, -0.1298, 1.41), (-0.3327, -0.06619, 1.41), (-0.3393, 5.317e-07, 1.41), (-0.3327, 0.06619, 1.41), (-0.3134, 0.1298, 1.41), (-0.2821, 0.1885, 1.41), (-0.2399, 0.2399, 1.41), (-0.1885, 0.2821, 1.41), (-0.1298, 0.3134, 1.41), (-0.06619, 0.3327, 1.41)], [], [(65, 1, 3, 66), (66, 3, 5, 68), (68, 5, 7, 70), (70, 7, 9, 72), (72, 9, 11, 74), (74, 11, 13, 76), (76, 13, 15, 78), (78, 15, 17, 80), (80, 17, 19, 82), (82, 19, 21, 84), (84, 21, 23, 86), (86, 23, 25, 88), (88, 25, 27, 90), (90, 27, 29, 92), (92, 29, 31, 94), (94, 31, 33, 96), (96, 33, 35, 98), (98, 35, 37, 100), (100, 37, 39, 102), (102, 39, 41, 104), (104, 41, 43, 106), (106, 43, 45, 108), (108, 45, 47, 110), (110, 47, 49, 112), (112, 49, 51, 114), (114, 51, 53, 116), (116, 53, 55, 118), (118, 55, 57, 120), (120, 57, 59, 122), (122, 59, 61, 124), (15, 13, 134, 135), (124, 61, 63, 126), (126, 63, 1, 65), (0, 2, 4, 6, 8, 10, 12, 14, 16, 18, 20, 22, 24, 26, 28, 30, 32, 34, 36, 38, 40, 42, 44, 46, 48, 50, 52, 54, 56, 58, 60, 62), (62, 127, 64, 0), (127, 126, 65, 64), (60, 125, 127, 62), (125, 124, 126, 127), (58, 123, 125, 60), (123, 122, 124, 125), (56, 121, 123, 58), (121, 120, 122, 123), (54, 119, 121, 56), (119, 118, 120, 121), (52, 117, 119, 54), (117, 116, 118, 119), (50, 115, 117, 52), (115, 114, 116, 117), (48, 113, 115, 50), (113, 112, 114, 115), (46, 111, 113, 48), (111, 110, 112, 113), (44, 109, 111, 46), (109, 108, 110, 111), (42, 107, 109, 44), (107, 106, 108, 109), (40, 105, 107, 42), (105, 104, 106, 107), (38, 103, 105, 40), (103, 102, 104, 105), (36, 101, 103, 38), (101, 100, 102, 103), (34, 99, 101, 36), (99, 98, 100, 101), (32, 97, 99, 34), (97, 96, 98, 99), (30, 95, 97, 32), (95, 94, 96, 97), (28, 93, 95, 30), (93, 92, 94, 95), (26, 91, 93, 28), (91, 90, 92, 93), (24, 89, 91, 26), (89, 88, 90, 91), (22, 87, 89, 24), (87, 86, 88, 89), (20, 85, 87, 22), (85, 84, 86, 87), (18, 83, 85, 20), (83, 82, 84, 85), (16, 81, 83, 18), (81, 80, 82, 83), (14, 79, 81, 16), (79, 78, 80, 81), (12, 77, 79, 14), (77, 76, 78, 79), (10, 75, 77, 12), (75, 74, 76, 77), (8, 73, 75, 10), (73, 72, 74, 75), (6, 71, 73, 8), (71, 70, 72, 73), (4, 69, 71, 6), (69, 68, 70, 71), (2, 67, 69, 4), (67, 66, 68, 69), (0, 64, 67, 2), (64, 65, 66, 67), (33, 31, 143, 144), (51, 49, 152, 153), (7, 5, 130, 131), (25, 23, 139, 140), (43, 41, 148, 149), (61, 59, 157, 158), (17, 15, 135, 136), (35, 33, 144, 145), (53, 51, 153, 154), (9, 7, 131, 132), (27, 25, 140, 141), (45, 43, 149, 150), (63, 61, 158, 159), (19, 17, 136, 137), (37, 35, 145, 146), (55, 53, 154, 155), (11, 9, 132, 133), (29, 27, 141, 142), (47, 45, 150, 151), (3, 1, 128, 129), (1, 63, 159, 128), (21, 19, 137, 138), (39, 37, 146, 147), (57, 55, 155, 156), (13, 11, 133, 134), (31, 29, 142, 143), (49, 47, 151, 152), (5, 3, 129, 130), (23, 21, 138, 139), (41, 39, 147, 148), (59, 57, 156, 157), (139, 138, 170, 171), (153, 152, 184, 185), (140, 139, 171, 172), (154, 153, 185, 186), (141, 140, 172, 173), (155, 154, 186, 187), (142, 141, 173, 174), (129, 128, 160, 161), (156, 155, 187, 188), (143, 142, 174, 175), (130, 129, 161, 162), (157, 156, 188, 189), (144, 143, 175, 176), (131, 130, 162, 163), (158, 157, 189, 190), (145, 144, 176, 177), (132, 131, 163, 164), (159, 158, 190, 191), (146, 145, 177, 178), (133, 132, 164, 165), (128, 159, 191, 160), (147, 146, 178, 179), (134, 133, 165, 166), (148, 147, 179, 180), (135, 134, 166, 167), (149, 148, 180, 181), (136, 135, 167, 168), (150, 149, 181, 182), (137, 136, 168, 169), (151, 150, 182, 183), (138, 137, 169, 170), (152, 151, 183, 184), (174, 173, 205, 206), (161, 160, 192, 193), (188, 187, 219, 220), (175, 174, 206, 207), (162, 161, 193, 194), (189, 188, 220, 221), (176, 175, 207, 208), (163, 162, 194, 195), (190, 189, 221, 222), (177, 176, 208, 209), (164, 163, 195, 196), (191, 190, 222, 223), (178, 177, 209, 210), (165, 164, 196, 197), (160, 191, 223, 192), (179, 178, 210, 211), (166, 165, 197, 198), (180, 179, 211, 212), (167, 166, 198, 199), (181, 180, 212, 213), (168, 167, 199, 200), (182, 181, 213, 214), (169, 168, 200, 201), (183, 182, 214, 215), (170, 169, 201, 202), (184, 183, 215, 216), (171, 170, 202, 203), (185, 184, 216, 217), (172, 171, 203, 204), (186, 185, 217, 218), (173, 172, 204, 205), (187, 186, 218, 219), (193, 192, 224, 225), (220, 219, 251, 252), (207, 206, 238, 239), (194, 193, 225, 226), (221, 220, 252, 253), (208, 207, 239, 240), (195, 194, 226, 227), (222, 221, 253, 254), (209, 208, 240, 241), (196, 195, 227, 228), (223, 222, 254, 255), (210, 209, 241, 242), (197, 196, 228, 229), (192, 223, 255, 224), (211, 210, 242, 243), (198, 197, 229, 230), (212, 211, 243, 244), (199, 198, 230, 231), (213, 212, 244, 245), (200, 199, 231, 232), (214, 213, 245, 246), (201, 200, 232, 233), (215, 214, 246, 247), (202, 201, 233, 234), (216, 215, 247, 248), (203, 202, 234, 235), (217, 216, 248, 249), (204, 203, 235, 236), (218, 217, 249, 250), (205, 204, 236, 237), (219, 218, 250, 251), (206, 205, 237, 238), (228, 227, 259, 260), (255, 254, 286, 287), (242, 241, 273, 274), (229, 228, 260, 261), (224, 255, 287, 256), (243, 242, 274, 275), (230, 229, 261, 262), (244, 243, 275, 276), (231, 230, 262, 263), (245, 244, 276, 277), (232, 231, 263, 264), (246, 245, 277, 278), (233, 232, 264, 265), (247, 246, 278, 279), (234, 233, 265, 266), (248, 247, 279, 280), (235, 234, 266, 267), (249, 248, 280, 281), (236, 235, 267, 268), (250, 249, 281, 282), (237, 236, 268, 269), (251, 250, 282, 283), (238, 237, 269, 270), (225, 224, 256, 257), (252, 251, 283, 284), (239, 238, 270, 271), (226, 225, 257, 258), (253, 252, 284, 285), (240, 239, 271, 272), (227, 226, 258, 259), (254, 253, 285, 286), (241, 240, 272, 273), (257, 256, 287, 286, 285, 284, 283, 282, 281, 280, 279, 278, 277, 276, 275, 274, 273, 272, 271, 270, 269, 268, 267, 266, 265, 264, 263, 262, 261, 260, 259, 258)])
me_back_wheels_002.polygons.foreach_set('use_smooth', [True] * 258)
me_back_wheels_002.use_remesh_preserve_volume = False
me_back_wheels_002.use_remesh_preserve_attributes = False
me_back_wheels_002.use_mirror_vertex_groups = False
me_back_wheels_002.update()
me_back_wheels_001 = bpy.data.meshes.new('Back wheels.001')
me_back_wheels_001.from_pydata([(0.0, 1.0, -1.0), (2.841e-08, 0.7746, 0.7786), (0.1951, 0.9808, -1.0), (0.1511, 0.7597, 0.7786), (0.3827, 0.9239, -1.0), (0.2964, 0.7157, 0.7786), (0.5556, 0.8315, -1.0), (0.4304, 0.6441, 0.7786), (0.7071, 0.7071, -1.0), (0.5477, 0.5477, 0.7786), (0.8315, 0.5556, -1.0), (0.6441, 0.4304, 0.7786), (0.9239, 0.3827, -1.0), (0.7157, 0.2964, 0.7786), (0.9808, 0.1951, -1.0), (0.7597, 0.1511, 0.7786), (1.0, 7.55e-08, -1.0), (0.7746, 1.225e-07, 0.7786), (0.9808, -0.1951, -1.0), (0.7597, -0.1511, 0.7786), (0.9239, -0.3827, -1.0), (0.7157, -0.2964, 0.7786), (0.8315, -0.5556, -1.0), (0.6441, -0.4304, 0.7786), (0.7071, -0.7071, -1.0), (0.5477, -0.5477, 0.7786), (0.5556, -0.8315, -1.0), (0.4304, -0.6441, 0.7786), (0.3827, -0.9239, -1.0), (0.2964, -0.7157, 0.7786), (0.1951, -0.9808, -1.0), (0.1511, -0.7597, 0.7786), (-3.258e-07, -1.0, -1.0), (-2.24e-07, -0.7746, 0.7786), (-0.1951, -0.9808, -1.0), (-0.1511, -0.7597, 0.7786), (-0.3827, -0.9239, -1.0), (-0.2964, -0.7157, 0.7786), (-0.5556, -0.8315, -1.0), (-0.4304, -0.6441, 0.7786), (-0.7071, -0.7071, -1.0), (-0.5477, -0.5477, 0.7786), (-0.8315, -0.5556, -1.0), (-0.6441, -0.4304, 0.7786), (-0.9239, -0.3827, -1.0), (-0.7157, -0.2964, 0.7786), (-0.9808, -0.1951, -1.0), (-0.7597, -0.1511, 0.7786), (-1.0, 9.656e-07, -1.0), (-0.7746, 8.12e-07, 0.7786), (-0.9808, 0.1951, -1.0), (-0.7597, 0.1511, 0.7786), (-0.9239, 0.3827, -1.0), (-0.7157, 0.2964, 0.7786), (-0.8315, 0.5556, -1.0), (-0.6441, 0.4304, 0.7786), (-0.7071, 0.7071, -1.0), (-0.5477, 0.5477, 0.7786), (-0.5556, 0.8315, -1.0), (-0.4304, 0.6441, 0.7786), (-0.3827, 0.9239, -1.0), (-0.2964, 0.7157, 0.7786), (-0.1951, 0.9808, -1.0), (-0.1511, 0.7597, 0.7786), (1.112e-09, 1.0, -0.7548), (2.963e-08, 0.7746, -0.7548), (0.1511, 0.7597, -0.7548), (0.1951, 0.9808, -0.7548), (0.2964, 0.7157, -0.7548), (0.3827, 0.9239, -0.7548), (0.4304, 0.6441, -0.7548), (0.5556, 0.8315, -0.7548), (0.5477, 0.5477, -0.7548), (0.7071, 0.7071, -0.7548), (0.6441, 0.4304, -0.7548), (0.8315, 0.5556, -0.7548), (0.7157, 0.2964, -0.7548), (0.9239, 0.3827, -0.7548), (0.7597, 0.1511, -0.7548), (0.9808, 0.1951, -0.7548), (0.7746, 1.225e-07, -0.7548), (1.0, 7.55e-08, -0.7548), (0.7597, -0.1511, -0.7548), (0.9808, -0.1951, -0.7548), (0.7157, -0.2964, -0.7548), (0.9239, -0.3827, -0.7548), (0.6441, -0.4304, -0.7548), (0.8315, -0.5556, -0.7548), (0.5477, -0.5477, -0.7548), (0.7071, -0.7071, -0.7548), (0.4304, -0.6441, -0.7548), (0.5556, -0.8315, -0.7548), (0.2964, -0.7157, -0.7548), (0.3827, -0.9239, -0.7548), (0.1511, -0.7597, -0.7548), (0.1951, -0.9808, -0.7548), (-2.228e-07, -0.7746, -0.7548), (-3.247e-07, -1.0, -0.7548), (-0.1511, -0.7597, -0.7548), (-0.1951, -0.9808, -0.7548), (-0.2964, -0.7157, -0.7548), (-0.3827, -0.9239, -0.7548), (-0.4304, -0.6441, -0.7548), (-0.5556, -0.8315, -0.7548), (-0.5477, -0.5477, -0.7548), (-0.7071, -0.7071, -0.7548), (-0.6441, -0.4304, -0.7548), (-0.8315, -0.5556, -0.7548), (-0.7157, -0.2964, -0.7548), (-0.9239, -0.3827, -0.7548), (-0.7597, -0.1511, -0.7548), (-0.9808, -0.1951, -0.7548), (-0.7746, 8.12e-07, -0.7548), (-1.0, 9.656e-07, -0.7548), (-0.7597, 0.1511, -0.7548), (-0.9808, 0.1951, -0.7548), (-0.7157, 0.2964, -0.7548), (-0.9239, 0.3827, -0.7548), (-0.6441, 0.4304, -0.7548), (-0.8315, 0.5556, -0.7548), (-0.5477, 0.5477, -0.7548), (-0.7071, 0.7071, -0.7548), (-0.4304, 0.6441, -0.7548), (-0.5556, 0.8315, -0.7548), (-0.2964, 0.7157, -0.7548), (-0.3827, 0.9239, -0.7548), (-0.1511, 0.7597, -0.7548), (-0.1951, 0.9808, -0.7548), (3.243e-08, 0.7165, 0.7786), (0.1398, 0.7028, 0.7786), (0.2742, 0.662, 0.7786), (0.3981, 0.5958, 0.7786), (0.5067, 0.5067, 0.7786), (0.5958, 0.3981, 0.7786), (0.662, 0.2742, 0.7786), (0.7028, 0.1398, 0.7786), (0.7165, 1.355e-07, 0.7786), (0.7028, -0.1398, 0.7786), (0.662, -0.2742, 0.7786), (0.5958, -0.3981, 0.7786), (0.5067, -0.5067, 0.7786), (0.3981, -0.5958, 0.7786), (0.2742, -0.662, 0.7786), (0.1398, -0.7028, 0.7786), (-2.01e-07, -0.7165, 0.7786), (-0.1398, -0.7028, 0.7786), (-0.2742, -0.662, 0.7786), (-0.3981, -0.5958, 0.7786), (-0.5067, -0.5067, 0.7786), (-0.5958, -0.3981, 0.7786), (-0.662, -0.2742, 0.7786), (-0.7028, -0.1398, 0.7786), (-0.7165, 7.733e-07, 0.7786), (-0.7028, 0.1398, 0.7786), (-0.662, 0.2742, 0.7786), (-0.5958, 0.3981, 0.7786), (-0.5067, 0.5067, 0.7786), (-0.3981, 0.5958, 0.7786), (-0.2742, 0.662, 0.7786), (-0.1398, 0.7028, 0.7786), (2.914e-08, 0.7165, -0.68), (0.1398, 0.7028, -0.68), (0.2742, 0.662, -0.68), (0.3981, 0.5958, -0.68), (0.5067, 0.5067, -0.68), (0.5958, 0.3981, -0.68), (0.662, 0.2742, -0.68), (0.7028, 0.1398, -0.68), (0.7165, 1.355e-07, -0.68), (0.7028, -0.1398, -0.68), (0.662, -0.2742, -0.68), (0.5958, -0.3981, -0.68), (0.5067, -0.5067, -0.68), (0.3981, -0.5958, -0.68), (0.2742, -0.662, -0.68), (0.1398, -0.7028, -0.68), (-2.043e-07, -0.7165, -0.68), (-0.1398, -0.7028, -0.68), (-0.2742, -0.662, -0.68), (-0.3981, -0.5958, -0.68), (-0.5067, -0.5067, -0.68), (-0.5958, -0.3981, -0.68), (-0.662, -0.2742, -0.68), (-0.7028, -0.1398, -0.68), (-0.7165, 7.733e-07, -0.68), (-0.7028, 0.1398, -0.68), (-0.662, 0.2742, -0.68), (-0.5958, 0.3981, -0.68), (-0.5067, 0.5067, -0.68), (-0.3981, 0.5958, -0.68), (-0.2742, 0.662, -0.68), (-0.1398, 0.7028, -0.68), (6.233e-08, 0.377, -0.68), (0.07354, 0.3697, -0.68), (0.1443, 0.3483, -0.68), (0.2094, 0.3134, -0.68), (0.2666, 0.2666, -0.68), (0.3134, 0.2094, -0.68), (0.3483, 0.1443, -0.68), (0.3697, 0.07354, -0.68), (0.377, 2.196e-07, -0.68), (0.3697, -0.07354, -0.68), (0.3483, -0.1443, -0.68), (0.3134, -0.2094, -0.68), (0.2666, -0.2666, -0.68), (0.2094, -0.3134, -0.68), (0.1443, -0.3483, -0.68), (0.07354, -0.3697, -0.68), (-6.05e-08, -0.377, -0.68), (-0.07354, -0.3697, -0.68), (-0.1443, -0.3483, -0.68), (-0.2094, -0.3134, -0.68), (-0.2666, -0.2666, -0.68), (-0.3134, -0.2094, -0.68), (-0.3483, -0.1443, -0.68), (-0.3697, -0.07354, -0.68), (-0.377, 5.551e-07, -0.68), (-0.3697, 0.07354, -0.68), (-0.3483, 0.1443, -0.68), (-0.3134, 0.2094, -0.68), (-0.2666, 0.2666, -0.68), (-0.2094, 0.3134, -0.68), (-0.1443, 0.3483, -0.68), (-0.07354, 0.3697, -0.68), (3.279e-08, 0.377, 1.276), (0.07354, 0.3697, 1.276), (0.1443, 0.3483, 1.276), (0.2094, 0.3134, 1.276), (0.2666, 0.2666, 1.276), (0.3134, 0.2094, 1.276), (0.3483, 0.1443, 1.276), (0.3697, 0.07354, 1.276), (0.377, 2.196e-07, 1.276), (0.3697, -0.07354, 1.276), (0.3483, -0.1443, 1.276), (0.3134, -0.2094, 1.276), (0.2666, -0.2666, 1.276), (0.2094, -0.3134, 1.276), (0.1443, -0.3483, 1.276), (0.07354, -0.3697, 1.276), (-9.004e-08, -0.377, 1.276), (-0.07354, -0.3697, 1.276), (-0.1443, -0.3483, 1.276), (-0.2094, -0.3134, 1.276), (-0.2666, -0.2666, 1.276), (-0.3134, -0.2094, 1.276), (-0.3483, -0.1443, 1.276), (-0.3697, -0.07354, 1.276), (-0.377, 5.551e-07, 1.276), (-0.3697, 0.07354, 1.276), (-0.3483, 0.1443, 1.276), (-0.3134, 0.2094, 1.276), (-0.2666, 0.2666, 1.276), (-0.2094, 0.3134, 1.276), (-0.1443, 0.3483, 1.276), (-0.07354, 0.3697, 1.276), (3.433e-08, 0.3393, 1.41), (0.06619, 0.3327, 1.41), (0.1298, 0.3134, 1.41), (0.1885, 0.2821, 1.41), (0.2399, 0.2399, 1.41), (0.2821, 0.1885, 1.41), (0.3134, 0.1298, 1.41), (0.3327, 0.06619, 1.41), (0.3393, 2.297e-07, 1.41), (0.3327, -0.06619, 1.41), (0.3134, -0.1298, 1.41), (0.2821, -0.1885, 1.41), (0.2399, -0.2399, 1.41), (0.1885, -0.2821, 1.41), (0.1298, -0.3134, 1.41), (0.06619, -0.3327, 1.41), (-7.622e-08, -0.3393, 1.41), (-0.06619, -0.3327, 1.41), (-0.1298, -0.3134, 1.41), (-0.1885, -0.2821, 1.41), (-0.2399, -0.2399, 1.41), (-0.2821, -0.1885, 1.41), (-0.3134, -0.1298, 1.41), (-0.3327, -0.06619, 1.41), (-0.3393, 5.317e-07, 1.41), (-0.3327, 0.06619, 1.41), (-0.3134, 0.1298, 1.41), (-0.2821, 0.1885, 1.41), (-0.2399, 0.2399, 1.41), (-0.1885, 0.2821, 1.41), (-0.1298, 0.3134, 1.41), (-0.06619, 0.3327, 1.41)], [], [(65, 1, 3, 66), (66, 3, 5, 68), (68, 5, 7, 70), (70, 7, 9, 72), (72, 9, 11, 74), (74, 11, 13, 76), (76, 13, 15, 78), (78, 15, 17, 80), (80, 17, 19, 82), (82, 19, 21, 84), (84, 21, 23, 86), (86, 23, 25, 88), (88, 25, 27, 90), (90, 27, 29, 92), (92, 29, 31, 94), (94, 31, 33, 96), (96, 33, 35, 98), (98, 35, 37, 100), (100, 37, 39, 102), (102, 39, 41, 104), (104, 41, 43, 106), (106, 43, 45, 108), (108, 45, 47, 110), (110, 47, 49, 112), (112, 49, 51, 114), (114, 51, 53, 116), (116, 53, 55, 118), (118, 55, 57, 120), (120, 57, 59, 122), (122, 59, 61, 124), (15, 13, 134, 135), (124, 61, 63, 126), (126, 63, 1, 65), (0, 2, 4, 6, 8, 10, 12, 14, 16, 18, 20, 22, 24, 26, 28, 30, 32, 34, 36, 38, 40, 42, 44, 46, 48, 50, 52, 54, 56, 58, 60, 62), (62, 127, 64, 0), (127, 126, 65, 64), (60, 125, 127, 62), (125, 124, 126, 127), (58, 123, 125, 60), (123, 122, 124, 125), (56, 121, 123, 58), (121, 120, 122, 123), (54, 119, 121, 56), (119, 118, 120, 121), (52, 117, 119, 54), (117, 116, 118, 119), (50, 115, 117, 52), (115, 114, 116, 117), (48, 113, 115, 50), (113, 112, 114, 115), (46, 111, 113, 48), (111, 110, 112, 113), (44, 109, 111, 46), (109, 108, 110, 111), (42, 107, 109, 44), (107, 106, 108, 109), (40, 105, 107, 42), (105, 104, 106, 107), (38, 103, 105, 40), (103, 102, 104, 105), (36, 101, 103, 38), (101, 100, 102, 103), (34, 99, 101, 36), (99, 98, 100, 101), (32, 97, 99, 34), (97, 96, 98, 99), (30, 95, 97, 32), (95, 94, 96, 97), (28, 93, 95, 30), (93, 92, 94, 95), (26, 91, 93, 28), (91, 90, 92, 93), (24, 89, 91, 26), (89, 88, 90, 91), (22, 87, 89, 24), (87, 86, 88, 89), (20, 85, 87, 22), (85, 84, 86, 87), (18, 83, 85, 20), (83, 82, 84, 85), (16, 81, 83, 18), (81, 80, 82, 83), (14, 79, 81, 16), (79, 78, 80, 81), (12, 77, 79, 14), (77, 76, 78, 79), (10, 75, 77, 12), (75, 74, 76, 77), (8, 73, 75, 10), (73, 72, 74, 75), (6, 71, 73, 8), (71, 70, 72, 73), (4, 69, 71, 6), (69, 68, 70, 71), (2, 67, 69, 4), (67, 66, 68, 69), (0, 64, 67, 2), (64, 65, 66, 67), (33, 31, 143, 144), (51, 49, 152, 153), (7, 5, 130, 131), (25, 23, 139, 140), (43, 41, 148, 149), (61, 59, 157, 158), (17, 15, 135, 136), (35, 33, 144, 145), (53, 51, 153, 154), (9, 7, 131, 132), (27, 25, 140, 141), (45, 43, 149, 150), (63, 61, 158, 159), (19, 17, 136, 137), (37, 35, 145, 146), (55, 53, 154, 155), (11, 9, 132, 133), (29, 27, 141, 142), (47, 45, 150, 151), (3, 1, 128, 129), (1, 63, 159, 128), (21, 19, 137, 138), (39, 37, 146, 147), (57, 55, 155, 156), (13, 11, 133, 134), (31, 29, 142, 143), (49, 47, 151, 152), (5, 3, 129, 130), (23, 21, 138, 139), (41, 39, 147, 148), (59, 57, 156, 157), (139, 138, 170, 171), (153, 152, 184, 185), (140, 139, 171, 172), (154, 153, 185, 186), (141, 140, 172, 173), (155, 154, 186, 187), (142, 141, 173, 174), (129, 128, 160, 161), (156, 155, 187, 188), (143, 142, 174, 175), (130, 129, 161, 162), (157, 156, 188, 189), (144, 143, 175, 176), (131, 130, 162, 163), (158, 157, 189, 190), (145, 144, 176, 177), (132, 131, 163, 164), (159, 158, 190, 191), (146, 145, 177, 178), (133, 132, 164, 165), (128, 159, 191, 160), (147, 146, 178, 179), (134, 133, 165, 166), (148, 147, 179, 180), (135, 134, 166, 167), (149, 148, 180, 181), (136, 135, 167, 168), (150, 149, 181, 182), (137, 136, 168, 169), (151, 150, 182, 183), (138, 137, 169, 170), (152, 151, 183, 184), (174, 173, 205, 206), (161, 160, 192, 193), (188, 187, 219, 220), (175, 174, 206, 207), (162, 161, 193, 194), (189, 188, 220, 221), (176, 175, 207, 208), (163, 162, 194, 195), (190, 189, 221, 222), (177, 176, 208, 209), (164, 163, 195, 196), (191, 190, 222, 223), (178, 177, 209, 210), (165, 164, 196, 197), (160, 191, 223, 192), (179, 178, 210, 211), (166, 165, 197, 198), (180, 179, 211, 212), (167, 166, 198, 199), (181, 180, 212, 213), (168, 167, 199, 200), (182, 181, 213, 214), (169, 168, 200, 201), (183, 182, 214, 215), (170, 169, 201, 202), (184, 183, 215, 216), (171, 170, 202, 203), (185, 184, 216, 217), (172, 171, 203, 204), (186, 185, 217, 218), (173, 172, 204, 205), (187, 186, 218, 219), (193, 192, 224, 225), (220, 219, 251, 252), (207, 206, 238, 239), (194, 193, 225, 226), (221, 220, 252, 253), (208, 207, 239, 240), (195, 194, 226, 227), (222, 221, 253, 254), (209, 208, 240, 241), (196, 195, 227, 228), (223, 222, 254, 255), (210, 209, 241, 242), (197, 196, 228, 229), (192, 223, 255, 224), (211, 210, 242, 243), (198, 197, 229, 230), (212, 211, 243, 244), (199, 198, 230, 231), (213, 212, 244, 245), (200, 199, 231, 232), (214, 213, 245, 246), (201, 200, 232, 233), (215, 214, 246, 247), (202, 201, 233, 234), (216, 215, 247, 248), (203, 202, 234, 235), (217, 216, 248, 249), (204, 203, 235, 236), (218, 217, 249, 250), (205, 204, 236, 237), (219, 218, 250, 251), (206, 205, 237, 238), (228, 227, 259, 260), (255, 254, 286, 287), (242, 241, 273, 274), (229, 228, 260, 261), (224, 255, 287, 256), (243, 242, 274, 275), (230, 229, 261, 262), (244, 243, 275, 276), (231, 230, 262, 263), (245, 244, 276, 277), (232, 231, 263, 264), (246, 245, 277, 278), (233, 232, 264, 265), (247, 246, 278, 279), (234, 233, 265, 266), (248, 247, 279, 280), (235, 234, 266, 267), (249, 248, 280, 281), (236, 235, 267, 268), (250, 249, 281, 282), (237, 236, 268, 269), (251, 250, 282, 283), (238, 237, 269, 270), (225, 224, 256, 257), (252, 251, 283, 284), (239, 238, 270, 271), (226, 225, 257, 258), (253, 252, 284, 285), (240, 239, 271, 272), (227, 226, 258, 259), (254, 253, 285, 286), (241, 240, 272, 273), (257, 256, 287, 286, 285, 284, 283, 282, 281, 280, 279, 278, 277, 276, 275, 274, 273, 272, 271, 270, 269, 268, 267, 266, 265, 264, 263, 262, 261, 260, 259, 258)])
me_back_wheels_001.polygons.foreach_set('use_smooth', [True] * 258)
me_back_wheels_001.use_remesh_preserve_volume = False
me_back_wheels_001.use_remesh_preserve_attributes = False
me_back_wheels_001.use_mirror_vertex_groups = False
me_back_wheels_001.update()
me_cube_002 = bpy.data.meshes.new('Cube.002')
me_cube_002.from_pydata([(0.9713, 0.002948, -0.864), (0.9713, 0.002948, 0.864), (0.9062, -0.07538, -0.5667), (0.9062, -0.07538, 0.3571), (0.9501, -0.04322, -0.6581), (0.9501, -0.04982, 0.6095), (0.9625, -0.05293, -0.6581), (0.9625, -0.05413, 0.6627), (0.9142, -0.09948, -0.5667), (0.9142, -0.09948, 0.3571), (0.0, -0.07538, -0.5667), (0.0, -0.07538, 0.3571), (0.0, -0.09948, -0.5667), (0.0, -0.09948, 0.3571), (0.0, 0.002948, 0.864), (0.0, -0.05413, 0.6627)], [], [(1, 5, 7), (4, 0, 6), (0, 1, 7, 6), (5, 4, 2, 3), (4, 5, 1, 0), (4, 6, 8, 2), (7, 5, 3, 9), (6, 7, 9, 8), (9, 3, 11, 13), (2, 8, 12, 10), (8, 9, 13, 12), (3, 2, 10, 11), (1, 14, 15, 7), (13, 9, 7, 15)])
me_cube_002.use_remesh_preserve_volume = False
me_cube_002.use_remesh_preserve_attributes = False
me_cube_002.use_mirror_vertex_groups = False
me_cube_002.update()
me_plane_003 = bpy.data.meshes.new('Plane.003')
me_plane_003.from_pydata([(-1.0, -1.0, 0.0), (1.87, 0.3346, -1.463e-08), (-1.0, 1.0, 0.0), (-1.0, -1.0, -58.79), (1.87, 0.3346, -58.79), (-1.0, 1.0, -58.79)], [], [(0, 2, 1), (3, 4, 5), (1, 2, 5, 4), (0, 1, 4, 3), (2, 0, 3, 5)])
me_plane_003.use_remesh_preserve_volume = False
me_plane_003.use_remesh_preserve_attributes = False
me_plane_003.use_mirror_vertex_groups = False
me_plane_003.update()
me_cube_001 = bpy.data.meshes.new('Cube.001')
me_cube_001.from_pydata([(0.9713, 0.002948, -0.864), (0.9713, 0.002948, 0.864), (0.799, -0.07538, -0.3571), (0.799, -0.07538, 0.3571), (0.8462, 0.002948, -0.5715), (0.8462, 0.002948, 0.5715), (0.8716, -0.02115, -0.5715), (0.8716, -0.02115, 0.5715), (0.807, -0.09948, -0.3571), (0.807, -0.09948, 0.3571), (0.0, -0.07538, -0.3571), (0.0, -0.07538, 0.3571), (0.0, -0.09948, -0.3571), (0.0, -0.09948, 0.3571)], [], [(1, 5, 7), (4, 0, 6), (0, 1, 7, 6), (5, 4, 2, 3), (4, 5, 1, 0), (4, 6, 8, 2), (7, 5, 3, 9), (6, 7, 9, 8), (9, 3, 11, 13), (2, 8, 12, 10), (8, 9, 13, 12), (3, 2, 10, 11)])
me_cube_001.use_remesh_preserve_volume = False
me_cube_001.use_remesh_preserve_attributes = False
me_cube_001.use_mirror_vertex_groups = False
me_cube_001.update()
me_plane_001 = bpy.data.meshes.new('Plane.001')
me_plane_001.from_pydata([(0.02411, -0.09704, 0.006431), (-0.2194, 0.1563, 0.006431), (-0.1593, 0.1416, 0.006431), (-0.1409, 0.05725, 0.006431), (-0.03583, 0.04887, 0.006431), (0.03903, 0.1049, 0.006431), (0.1165, 0.09921, 0.006431), (0.03348, 0.003808, 0.006431), (-0.2137, -0.01958, 0.006431), (-0.2145, -0.1577, 0.006431), (-0.1579, -0.1464, 0.006431), (-0.1351, -0.05281, 0.006431), (-0.03001, -0.0612, 0.006431), (0.1016, -0.1028, 0.006431), (-0.2145, -0.1577, -6.044), (-0.1579, -0.1464, -6.044), (-0.1351, -0.05281, -6.044), (-0.03001, -0.0612, -6.044), (0.02411, -0.09704, -6.044), (0.1016, -0.1028, -6.044), (-0.2194, 0.1563, -6.044), (-0.1593, 0.1416, -6.044), (-0.1409, 0.05725, -6.044), (-0.03583, 0.04887, -6.044), (0.03903, 0.1049, -6.044), (0.1165, 0.09921, -6.044), (0.03348, 0.003808, -6.044), (-0.2137, -0.01958, -6.044)], [], [(9, 8, 1, 2, 3, 4, 5, 6, 7, 13, 0, 12, 11, 10), (3, 2, 21, 22), (14, 15, 16, 17, 18, 19, 26, 25, 24, 23, 22, 21, 20, 27), (10, 11, 16, 15), (4, 3, 22, 23), (11, 12, 17, 16), (5, 4, 23, 24), (12, 0, 18, 17), (6, 5, 24, 25), (0, 13, 19, 18), (7, 6, 25, 26), (13, 7, 26, 19), (1, 8, 27, 20), (8, 9, 14, 27), (2, 1, 20, 21), (9, 10, 15, 14)])
me_plane_001.use_remesh_preserve_volume = False
me_plane_001.use_remesh_preserve_attributes = False
me_plane_001.use_mirror_vertex_groups = False
me_plane_001.update()
me_cube = bpy.data.meshes.new('Cube')
me_cube.from_pydata([(-1.0, -1.0, -1.0), (-1.0, -1.0, 1.0), (-1.0, 1.0, -1.0), (-1.0, 1.0, 1.0), (1.0, -1.0, -1.0), (1.0, -1.0, 1.0), (1.0, 1.0, -1.0), (1.0, 1.0, 1.0)], [], [(0, 1, 3, 2), (2, 3, 7, 6), (6, 7, 5, 4), (4, 5, 1, 0), (2, 6, 4, 0), (7, 3, 1, 5)])
me_cube.use_remesh_preserve_volume = False
me_cube.use_remesh_preserve_attributes = False
me_cube.use_mirror_vertex_groups = False
me_cube.update()
me_plane_002 = bpy.data.meshes.new('Plane.002')
me_plane_002.from_pydata([(-1.0, -1.0, 0.0), (1.0, -1.0, 0.0), (-1.0, 1.0, 0.0), (1.0, 1.0, 0.0)], [], [(0, 1, 3, 2)])
me_plane_002.materials.append(mat_material)
me_plane_002.use_remesh_preserve_volume = False
me_plane_002.use_remesh_preserve_attributes = False
me_plane_002.use_mirror_vertex_groups = False
me_plane_002.update()

# ---- curves / text
cu_rail_001 = bpy.data.curves.new('Rail.001', 'CURVE')
cu_rail_001.dimensions = '3D'
_sp = cu_rail_001.splines.new('POLY'); _sp.points.add(14)
_sp.points.foreach_set('co', [-1.877, -0.06021, -0.1, 0.0, -1.898, -0.08345, -0.1, 0.0, -1.898, -0.1061, -0.1, 0.0, -0.9997, -0.1061, -0.1, 0.0, -0.9997, -3.725e-09, -0.1, 0.0, -1.224, -3.725e-09, -0.1, 0.0, -1.224, 0.2004, -0.1, 0.0, -1.52, 0.2004, -0.1, 0.0, -1.573, 0.1698, -0.1, 0.0, -1.594, 0.1347, -0.1, 0.0, -1.567, 0.1086, -0.1, 0.0, -1.479, 0.1086, -0.1, 0.0, -1.479, -3.725e-09, -0.1, 0.0, -1.681, -3.353e-08, -0.1, 0.0, -1.681, -0.06021, -0.1, 0.0])
_sp.order_v = 0
_sp.resolution_v = 0
_sp.use_cyclic_u = True
_sp.use_smooth = False
_sp = cu_rail_001.splines.new('POLY'); _sp.points.add(14)
_sp.points.foreach_set('co', [1.877, -0.06021, -0.1, 0.0, 1.898, -0.08345, -0.1, 0.0, 1.898, -0.1061, -0.1, 0.0, 0.9997, -0.1061, -0.1, 0.0, 0.9997, -3.725e-09, -0.1, 0.0, 1.224, -3.725e-09, -0.1, 0.0, 1.224, 0.2004, -0.1, 0.0, 1.52, 0.2004, -0.1, 0.0, 1.573, 0.1698, -0.1, 0.0, 1.594, 0.1347, -0.1, 0.0, 1.567, 0.1086, -0.1, 0.0, 1.479, 0.1086, -0.1, 0.0, 1.479, -3.725e-09, -0.1, 0.0, 1.681, -3.353e-08, -0.1, 0.0, 1.681, -0.06021, -0.1, 0.0])
_sp.order_v = 0
_sp.resolution_v = 0
_sp.use_cyclic_u = True
_sp.use_smooth = False
cu_rail_001.use_path_clamp = True
cu_rail_001.bevel_resolution = 0
cu_rail_001.fill_mode = 'HALF'
cu_nurbspath = bpy.data.curves.new('NurbsPath', 'CURVE')
cu_nurbspath.dimensions = '3D'
_sp = cu_nurbspath.splines.new('NURBS'); _sp.points.add(9)
_sp.points.foreach_set('co', [-6.056, 0.0, 0.0, 1.0, -4.578, 0.0, 0.0, 1.0, 0.0, -1.867, 0.0, 1.0, 1.0, 2.189, 0.0, 1.0, 2.847, 3.622, 0.0, 1.0, 6.208, 3.056, 0.0, 1.0, 6.843, -0.2853, -2.98e-08, 1.0, 4.692, -3.878, 8.941e-08, 1.0, 1.739, -7.43, 8.941e-08, 1.0, 7.188, -10.65, 8.941e-08, 1.0])
_sp.order_u = 5
_sp.order_v = 0
_sp.use_endpoint_u = True
cu_nurbspath.use_path = True
cu_nurbspath.use_path_clamp = True
cu_nurbspath.bevel_mode = 'OBJECT'
cu_nurbspath.bevel_resolution = 0
cu_nurbspath.fill_mode = 'HALF'
cu_nurbspath.use_fill_caps = True

# ---- objects
ob_rail_001 = bpy.data.objects.new('Rail.001', cu_rail_001)
ob_nurbspath = bpy.data.objects.new('NurbsPath', cu_nurbspath)
ob_rail = bpy.data.objects.new('Rail', me_plane)
ob_lamp = bpy.data.objects.new('Lamp', light_lamp)
ob_camera = bpy.data.objects.new('Camera', cam_camera)
ob_body = bpy.data.objects.new('Body', me_body_001)
ob_chassis = bpy.data.objects.new('Chassis', me_chassis)
ob_suspensions = bpy.data.objects.new('Suspensions', me_circle)
ob_axes = bpy.data.objects.new('Axes', me_axis)
ob_back_wheels = bpy.data.objects.new('Back wheels', me_back_wheels_002)
ob_back_wheels_001 = bpy.data.objects.new('Back wheels.001', me_back_wheels_001)
ob_lower_handels = bpy.data.objects.new('Lower handels', me_cube_002)
ob_lower_metal_bar = bpy.data.objects.new('Lower metal bar', me_plane_003)
ob_upper_handles = bpy.data.objects.new('Upper handles', me_cube_001)
ob_upper_metal_bar = bpy.data.objects.new('Upper metal bar', me_plane_001)
ob_upper_metal_plates = bpy.data.objects.new('Upper metal plates', me_cube)
ob_lamp_001 = bpy.data.objects.new('Lamp.001', light_lamp_001)
ob_plane = bpy.data.objects.new('Plane', me_plane_002)

# ---- transforms, parenting, visibility, modifiers, constraints
ob_rail_001.location = (-0.9234, -5.304, -1.192e-07)
ob_rail_001.rotation_euler = (1.571, -0.0, 0.0)
ob_rail_001.lineart.crease_threshold = 0.0
ob_nurbspath.location = (-0.9206, 1.781, -1.192e-07)
ob_nurbspath.rotation_euler = (0.0, -0.0, 1.571)
ob_nurbspath.lineart.crease_threshold = 0.0
ob_rail.location = (1.697, 1.781, -1.192e-07)
ob_rail.rotation_euler = (1.571, -0.0, 1.571)
ob_rail.hide_viewport = True
ob_rail.hide_render = True
ob_rail.lineart.crease_threshold = 0.0
_m = ob_rail.modifiers.new('Mirror', 'MIRROR')
_m = ob_rail.modifiers.new('Array', 'ARRAY')
_m.count = 1
_m.constant_offset_displace = (0.0, 0.0, 0.0)
_m.relative_offset_displace = (0.0, 0.0, -1.0)
ob_lamp.location = (0.6913, 5.857, 5.904)
ob_lamp.rotation_euler = (0.6503, 0.05522, 3.437)
ob_lamp.lock_rotations_4d = False
ob_lamp.empty_display_type = 'ARROWS'
ob_lamp.color = (0.0, 0.0, 0.0, 0.0)
ob_lamp.lineart.crease_threshold = 0.0
ob_camera.location = (9.291, -12.78, 7.456)
ob_camera.rotation_euler = (1.109, -0.0, 6.852)
ob_camera.lock_rotations_4d = False
ob_camera.empty_display_type = 'ARROWS'
ob_camera.color = (0.0, 0.0, 0.0, 0.0)
ob_camera.display_type = 'WIRE'
ob_camera.lineart.crease_threshold = 0.0
ob_body.location = (-0.738, -2.991, 2.42)
ob_body.rotation_euler = (1.571, -0.0, -0.1964)
ob_body.scale = (1.1, 1.469, 1.252)
ob_body.lineart.crease_threshold = 0.0
_m = ob_body.modifiers.new('Mirror', 'MIRROR')
_m.use_axis = (True, False, True)
_m.merge_threshold = 0.0001
ob_chassis.parent = ob_body
ob_chassis.matrix_parent_inverse = Matrix(((1.0, 0.0, 0.0, 0.0), (0.0, -2.976e-08, 0.6809, -0.5108), (0.0, -0.7988, -3.492e-08, 2.62e-08), (0.0, 0.0, 0.0, 1.0)))
ob_chassis.location = (0.0, -1.192e-07, -0.9205)
ob_chassis.scale = (0.8568, 1.007, 0.1721)
ob_chassis.lineart.crease_threshold = 0.0
_m = ob_chassis.modifiers.new('Mirror', 'MIRROR')
_m.use_axis = (True, True, False)
ob_suspensions.parent = ob_chassis
ob_suspensions.matrix_parent_inverse = Matrix(((1.459, 0.0, 0.0, 0.0), (0.0, 0.9929, 0.0, 1.184e-07), (0.0, 0.0, 4.536, 4.536), (0.0, 0.0, 0.0, 1.0)))
ob_suspensions.location = (0.0, 0.0, -0.8245)
ob_suspensions.rotation_euler = (1.571, 0.0, 0.0)
ob_suspensions.lineart.crease_threshold = 0.0
_m = ob_suspensions.modifiers.new('Mirror', 'MIRROR')
_m.use_axis = (True, False, True)
ob_axes.parent = ob_chassis
ob_axes.matrix_parent_inverse = Matrix(((1.459, 0.0, 0.0, 0.0), (0.0, 0.9929, 0.0, 1.184e-07), (0.0, 0.0, 4.536, 4.536), (0.0, 0.0, 0.0, 1.0)))
ob_axes.location = (0.0, -0.9245, -1.441)
ob_axes.rotation_euler = (0.0, 1.571, 0.0)
ob_axes.scale = (0.1384, 0.1384, 0.837)
ob_axes.lineart.crease_threshold = 0.0
_m = ob_axes.modifiers.new('Mirror', 'MIRROR')
_m.use_axis = (True, False, True)
_m.mirror_object = ob_body
ob_back_wheels.parent = ob_axes
ob_back_wheels.matrix_parent_inverse = Matrix(((-2.871e-07, 0.0, -9.254, -11.71), (0.0, 7.224, 0.0, 6.679), (1.086, 0.0, -6.69e-08, -8.463e-08), (0.0, 0.0, 0.0, 1.0)))
ob_back_wheels.location = (0.8786, -0.9248, -1.297)
ob_back_wheels.rotation_euler = (0.0, 1.571, 0.0)
ob_back_wheels.scale = (0.4706, 0.4706, 0.1151)
ob_back_wheels.lineart.crease_threshold = 0.0
_m = ob_back_wheels.modifiers.new('Mirror', 'MIRROR')
_m.mirror_object = ob_body
ob_back_wheels_001.parent = ob_axes
ob_back_wheels_001.matrix_parent_inverse = Matrix(((-2.871e-07, 0.0, -9.254, -11.71), (0.0, 7.224, 0.0, 6.679), (1.086, 0.0, -6.69e-08, -8.463e-08), (0.0, 0.0, 0.0, 1.0)))
ob_back_wheels_001.location = (0.8786, 0.9244, -1.297)
ob_back_wheels_001.rotation_euler = (0.0, 1.571, 0.0)
ob_back_wheels_001.scale = (0.4706, 0.4706, 0.1151)
ob_back_wheels_001.lineart.crease_threshold = 0.0
_m = ob_back_wheels_001.modifiers.new('Mirror', 'MIRROR')
_m.mirror_object = ob_body
ob_lower_handels.parent = ob_body
ob_lower_handels.matrix_parent_inverse = Matrix(((0.9091, 0.0, 0.0, 0.0), (0.0, -2.976e-08, 0.6809, -0.5108), (0.0, -0.7988, -3.492e-08, 2.62e-08), (0.0, 0.0, 0.0, 1.0)))
ob_lower_handels.location = (0.0, -1.83, 0.4085)
ob_lower_handels.scale = (0.3756, 0.84, 0.1579)
ob_lower_handels.lineart.crease_threshold = 0.0
_m = ob_lower_handels.modifiers.new('Mirror', 'MIRROR')
_m.use_axis = (True, False, True)
_m.mirror_object = ob_body
ob_lower_metal_bar.parent = ob_body
ob_lower_metal_bar.matrix_parent_inverse = Matrix(((1.0, 0.0, 0.0, 0.0), (0.0, -2.976e-08, 0.6809, -0.5108), (0.0, -0.7988, -3.492e-08, 2.62e-08), (0.0, 0.0, 0.0, 1.0)))
ob_lower_metal_bar.location = (0.891, -1.829, -0.05907)
ob_lower_metal_bar.rotation_euler = (1.571, 0.4879, 6.533e-08)
ob_lower_metal_bar.scale = (0.066, 0.066, 0.06221)
ob_lower_metal_bar.lineart.crease_threshold = 0.0
_m = ob_lower_metal_bar.modifiers.new('Mirror', 'MIRROR')
_m.mirror_object = ob_body
ob_upper_handles.parent = ob_body
ob_upper_handles.matrix_parent_inverse = Matrix(((0.9091, 0.0, 0.0, 0.0), (0.0, -2.976e-08, 0.6809, -0.5108), (0.0, -0.7988, -3.492e-08, 2.62e-08), (0.0, 0.0, 0.0, 1.0)))
ob_upper_handles.location = (0.0, -1.83, 1.137)
ob_upper_handles.scale = (1.028, 1.0, 0.1579)
ob_upper_handles.lineart.crease_threshold = 0.0
_m = ob_upper_handles.modifiers.new('Mirror', 'MIRROR')
_m.use_axis = (True, False, True)
_m.mirror_object = ob_body
ob_upper_metal_bar.parent = ob_body
ob_upper_metal_bar.matrix_parent_inverse = Matrix(((1.0, 0.0, 0.0, 0.0), (0.0, -2.976e-08, 0.6809, -0.5108), (0.0, -0.7988, -3.492e-08, 2.62e-08), (0.0, 0.0, 0.0, 1.0)))
ob_upper_metal_bar.location = (1.249, -1.825, 1.066)
ob_upper_metal_bar.rotation_euler = (1.571, 0.1558, 2.111e-08)
ob_upper_metal_bar.scale = (0.6046, 0.6046, 0.6046)
ob_upper_metal_bar.lineart.crease_threshold = 0.0
_m = ob_upper_metal_bar.modifiers.new('Mirror', 'MIRROR')
_m.mirror_object = ob_body
ob_upper_metal_plates.parent = ob_body
ob_upper_metal_plates.matrix_parent_inverse = Matrix(((1.0, 0.0, 0.0, 0.0), (0.0, -2.976e-08, 0.6809, -0.5108), (0.0, -0.7988, -3.492e-08, 2.62e-08), (0.0, 0.0, 0.0, 1.0)))
ob_upper_metal_plates.location = (1.173, -1.026, 1.477)
ob_upper_metal_plates.rotation_euler = (-1.223e-10, 0.02525, 1.005e-08)
ob_upper_metal_plates.scale = (0.01564, 0.1459, 0.1518)
ob_upper_metal_plates.lineart.crease_threshold = 0.0
_m = ob_upper_metal_plates.modifiers.new('Mirror', 'MIRROR')
_m.use_axis = (True, False, True)
_m.mirror_object = ob_body
ob_lamp_001.location = (6.289, -9.24, 6.044)
ob_lamp_001.rotation_euler = (0.6503, 0.05522, 1.866)
ob_lamp_001.scale = (1.009, 1.061, 1.033)
ob_lamp_001.lock_rotations_4d = False
ob_lamp_001.empty_display_type = 'ARROWS'
ob_lamp_001.color = (0.0, 0.0, 0.0, 0.0)
ob_lamp_001.lineart.crease_threshold = 0.0
ob_plane.location = (-0.9142, -2.991, -0.09892)
ob_plane.scale = (34.12, 42.25, 35.0)
ob_plane.lineart.crease_threshold = 0.0
cu_nurbspath.bevel_object = ob_rail_001

# ---- collection membership
col_collection_1.objects.link(ob_rail_001)
col_collection_1.objects.link(ob_nurbspath)
col_collection_1.objects.link(ob_rail)
col_collection_1.objects.link(ob_lamp)
col_collection_1.objects.link(ob_camera)
col_collection_1.objects.link(ob_body)
col_collection_1.objects.link(ob_chassis)
col_collection_1.objects.link(ob_suspensions)
col_collection_1.objects.link(ob_axes)
col_collection_1.objects.link(ob_back_wheels)
col_collection_1.objects.link(ob_back_wheels_001)
col_collection_1.objects.link(ob_lower_handels)
col_collection_1.objects.link(ob_lower_metal_bar)
col_collection_1.objects.link(ob_upper_handles)
col_collection_1.objects.link(ob_upper_metal_bar)
col_collection_1.objects.link(ob_upper_metal_plates)
col_collection_1.objects.link(ob_lamp_001)
col_collection_1.objects.link(ob_plane)

# ---- scene / render settings (as saved in the file)
scene.camera = ob_camera
scene.frame_start = 1; scene.frame_end = 250; scene.frame_set(1)
scene.render.engine = 'BLENDER_EEVEE_NEXT'
scene.render.resolution_percentage = 50
scene.render.dither_intensity = 0.0
scene.cycles.use_denoising = False
scene.cycles.samples = 128
scene.cycles.sampling_pattern = 'TABULATED_SOBOL'
scene.cycles.use_adaptive_sampling = False
scene.cycles.use_light_tree = False
scene.cycles.blur_glossy = 0.0
scene.cycles.sample_clamp_indirect = 0.0
scene.view_settings.view_transform = 'Standard'
bpy.context.view_layer.update()
